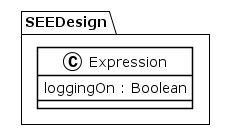

The diagram above was rendered by PlantUML. Its source (embedded in the PNG):
@startuml
!theme plain
package SEEDesign {
class Expression {
	 loggingOn : Boolean
}
}
@enduml